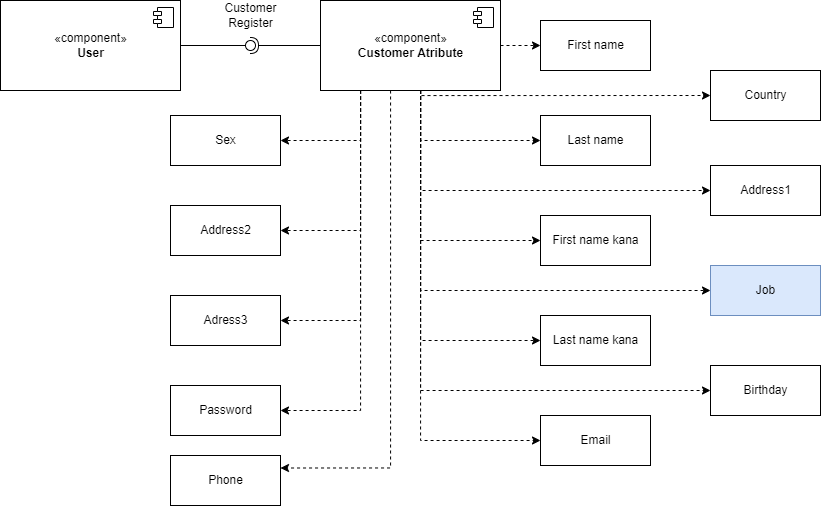

The diagram above was exported from draw.io. Its source (the exported page's mxGraphModel, read from the mxfile embedded in the PNG):
<mxGraphModel dx="2257" dy="595" grid="1" gridSize="10" guides="1" tooltips="1" connect="1" arrows="1" fold="1" page="1" pageScale="1" pageWidth="1100" pageHeight="850" background="none" math="0" shadow="0">
  <root>
    <mxCell id="0" />
    <mxCell id="1" parent="0" />
    <mxCell id="K1bN1Ih_oKC-Ttub-oKY-13" value="" style="rounded=0;orthogonalLoop=1;jettySize=auto;html=1;endArrow=none;endFill=0;sketch=0;sourcePerimeterSpacing=0;targetPerimeterSpacing=0;jumpStyle=line;exitX=1;exitY=0.5;exitDx=0;exitDy=0;" edge="1" target="K1bN1Ih_oKC-Ttub-oKY-15" parent="1" source="K1bN1Ih_oKC-Ttub-oKY-20">
      <mxGeometry relative="1" as="geometry">
        <mxPoint x="140" y="130" as="sourcePoint" />
      </mxGeometry>
    </mxCell>
    <mxCell id="K1bN1Ih_oKC-Ttub-oKY-14" value="" style="rounded=0;orthogonalLoop=1;jettySize=auto;html=1;endArrow=halfCircle;endFill=0;entryX=0.5;entryY=0.5;endSize=6;strokeWidth=1;sketch=0;jumpStyle=line;exitX=0;exitY=0.5;exitDx=0;exitDy=0;" edge="1" target="K1bN1Ih_oKC-Ttub-oKY-15" parent="1" source="K1bN1Ih_oKC-Ttub-oKY-23">
      <mxGeometry relative="1" as="geometry">
        <mxPoint x="270" y="130" as="sourcePoint" />
      </mxGeometry>
    </mxCell>
    <mxCell id="K1bN1Ih_oKC-Ttub-oKY-15" value="" style="ellipse;whiteSpace=wrap;html=1;align=center;aspect=fixed;resizable=0;points=[];outlineConnect=0;sketch=0;rounded=0;shadow=0;gradientColor=none;" vertex="1" parent="1">
      <mxGeometry x="195" y="125" width="10" height="10" as="geometry" />
    </mxCell>
    <mxCell id="K1bN1Ih_oKC-Ttub-oKY-20" value="«component»&lt;br&gt;&lt;b&gt;User&lt;/b&gt;" style="html=1;dropTarget=0;rounded=0;shadow=0;sketch=0;gradientColor=none;" vertex="1" parent="1">
      <mxGeometry x="-50" y="85" width="180" height="90" as="geometry" />
    </mxCell>
    <mxCell id="K1bN1Ih_oKC-Ttub-oKY-21" value="" style="shape=module;jettyWidth=8;jettyHeight=4;rounded=0;shadow=0;sketch=0;gradientColor=none;" vertex="1" parent="K1bN1Ih_oKC-Ttub-oKY-20">
      <mxGeometry x="1" width="20" height="20" relative="1" as="geometry">
        <mxPoint x="-27" y="7" as="offset" />
      </mxGeometry>
    </mxCell>
    <mxCell id="K1bN1Ih_oKC-Ttub-oKY-27" style="edgeStyle=orthogonalEdgeStyle;rounded=0;jumpStyle=line;orthogonalLoop=1;jettySize=auto;html=1;entryX=0;entryY=0.5;entryDx=0;entryDy=0;startArrow=none;startFill=0;dashed=1;" edge="1" parent="1" source="K1bN1Ih_oKC-Ttub-oKY-23" target="K1bN1Ih_oKC-Ttub-oKY-25">
      <mxGeometry relative="1" as="geometry" />
    </mxCell>
    <mxCell id="K1bN1Ih_oKC-Ttub-oKY-42" style="edgeStyle=orthogonalEdgeStyle;rounded=0;jumpStyle=line;orthogonalLoop=1;jettySize=auto;html=1;entryX=1;entryY=0.5;entryDx=0;entryDy=0;dashed=1;startArrow=none;startFill=0;" edge="1" parent="1" source="K1bN1Ih_oKC-Ttub-oKY-23" target="K1bN1Ih_oKC-Ttub-oKY-32">
      <mxGeometry relative="1" as="geometry">
        <Array as="points">
          <mxPoint x="310" y="225" />
        </Array>
      </mxGeometry>
    </mxCell>
    <mxCell id="K1bN1Ih_oKC-Ttub-oKY-43" style="edgeStyle=orthogonalEdgeStyle;rounded=0;jumpStyle=line;orthogonalLoop=1;jettySize=auto;html=1;entryX=1;entryY=0.5;entryDx=0;entryDy=0;dashed=1;startArrow=none;startFill=0;" edge="1" parent="1" source="K1bN1Ih_oKC-Ttub-oKY-23" target="K1bN1Ih_oKC-Ttub-oKY-37">
      <mxGeometry relative="1" as="geometry">
        <Array as="points">
          <mxPoint x="310" y="315" />
        </Array>
      </mxGeometry>
    </mxCell>
    <mxCell id="K1bN1Ih_oKC-Ttub-oKY-44" style="edgeStyle=orthogonalEdgeStyle;rounded=0;jumpStyle=line;orthogonalLoop=1;jettySize=auto;html=1;entryX=1;entryY=0.5;entryDx=0;entryDy=0;dashed=1;startArrow=none;startFill=0;" edge="1" parent="1" source="K1bN1Ih_oKC-Ttub-oKY-23" target="K1bN1Ih_oKC-Ttub-oKY-38">
      <mxGeometry relative="1" as="geometry">
        <Array as="points">
          <mxPoint x="310" y="405" />
        </Array>
      </mxGeometry>
    </mxCell>
    <mxCell id="K1bN1Ih_oKC-Ttub-oKY-45" style="edgeStyle=orthogonalEdgeStyle;rounded=0;jumpStyle=line;orthogonalLoop=1;jettySize=auto;html=1;entryX=1;entryY=0.5;entryDx=0;entryDy=0;dashed=1;startArrow=none;startFill=0;" edge="1" parent="1" source="K1bN1Ih_oKC-Ttub-oKY-23" target="K1bN1Ih_oKC-Ttub-oKY-39">
      <mxGeometry relative="1" as="geometry">
        <Array as="points">
          <mxPoint x="310" y="495" />
        </Array>
      </mxGeometry>
    </mxCell>
    <mxCell id="K1bN1Ih_oKC-Ttub-oKY-46" style="edgeStyle=orthogonalEdgeStyle;rounded=0;jumpStyle=line;orthogonalLoop=1;jettySize=auto;html=1;entryX=1;entryY=0.25;entryDx=0;entryDy=0;dashed=1;startArrow=none;startFill=0;" edge="1" parent="1" source="K1bN1Ih_oKC-Ttub-oKY-23" target="K1bN1Ih_oKC-Ttub-oKY-34">
      <mxGeometry relative="1" as="geometry">
        <Array as="points">
          <mxPoint x="340" y="370" />
          <mxPoint x="340" y="370" />
        </Array>
      </mxGeometry>
    </mxCell>
    <mxCell id="K1bN1Ih_oKC-Ttub-oKY-47" style="edgeStyle=orthogonalEdgeStyle;rounded=0;jumpStyle=line;orthogonalLoop=1;jettySize=auto;html=1;entryX=0;entryY=0.5;entryDx=0;entryDy=0;dashed=1;startArrow=none;startFill=0;" edge="1" parent="1" source="K1bN1Ih_oKC-Ttub-oKY-23" target="K1bN1Ih_oKC-Ttub-oKY-28">
      <mxGeometry relative="1" as="geometry">
        <Array as="points">
          <mxPoint x="370" y="225" />
        </Array>
      </mxGeometry>
    </mxCell>
    <mxCell id="K1bN1Ih_oKC-Ttub-oKY-48" style="edgeStyle=orthogonalEdgeStyle;rounded=0;jumpStyle=line;orthogonalLoop=1;jettySize=auto;html=1;entryX=0;entryY=0.5;entryDx=0;entryDy=0;dashed=1;startArrow=none;startFill=0;" edge="1" parent="1" source="K1bN1Ih_oKC-Ttub-oKY-23" target="K1bN1Ih_oKC-Ttub-oKY-29">
      <mxGeometry relative="1" as="geometry">
        <Array as="points">
          <mxPoint x="370" y="325" />
        </Array>
      </mxGeometry>
    </mxCell>
    <mxCell id="K1bN1Ih_oKC-Ttub-oKY-49" style="edgeStyle=orthogonalEdgeStyle;rounded=0;jumpStyle=line;orthogonalLoop=1;jettySize=auto;html=1;entryX=0;entryY=0.5;entryDx=0;entryDy=0;dashed=1;startArrow=none;startFill=0;" edge="1" parent="1" source="K1bN1Ih_oKC-Ttub-oKY-23" target="K1bN1Ih_oKC-Ttub-oKY-30">
      <mxGeometry relative="1" as="geometry">
        <Array as="points">
          <mxPoint x="370" y="425" />
        </Array>
      </mxGeometry>
    </mxCell>
    <mxCell id="K1bN1Ih_oKC-Ttub-oKY-50" style="edgeStyle=orthogonalEdgeStyle;rounded=0;jumpStyle=line;orthogonalLoop=1;jettySize=auto;html=1;entryX=0;entryY=0.5;entryDx=0;entryDy=0;dashed=1;startArrow=none;startFill=0;" edge="1" parent="1" source="K1bN1Ih_oKC-Ttub-oKY-23" target="K1bN1Ih_oKC-Ttub-oKY-31">
      <mxGeometry relative="1" as="geometry">
        <Array as="points">
          <mxPoint x="370" y="525" />
        </Array>
      </mxGeometry>
    </mxCell>
    <mxCell id="K1bN1Ih_oKC-Ttub-oKY-52" style="edgeStyle=orthogonalEdgeStyle;rounded=0;jumpStyle=line;orthogonalLoop=1;jettySize=auto;html=1;entryX=0;entryY=0.5;entryDx=0;entryDy=0;dashed=1;startArrow=none;startFill=0;" edge="1" parent="1" source="K1bN1Ih_oKC-Ttub-oKY-23" target="K1bN1Ih_oKC-Ttub-oKY-35">
      <mxGeometry relative="1" as="geometry">
        <Array as="points">
          <mxPoint x="370" y="180" />
        </Array>
      </mxGeometry>
    </mxCell>
    <mxCell id="K1bN1Ih_oKC-Ttub-oKY-53" style="edgeStyle=orthogonalEdgeStyle;rounded=0;jumpStyle=line;orthogonalLoop=1;jettySize=auto;html=1;entryX=0;entryY=0.5;entryDx=0;entryDy=0;dashed=1;startArrow=none;startFill=0;" edge="1" parent="1" source="K1bN1Ih_oKC-Ttub-oKY-23" target="K1bN1Ih_oKC-Ttub-oKY-36">
      <mxGeometry relative="1" as="geometry">
        <Array as="points">
          <mxPoint x="370" y="275" />
        </Array>
      </mxGeometry>
    </mxCell>
    <mxCell id="K1bN1Ih_oKC-Ttub-oKY-54" style="edgeStyle=orthogonalEdgeStyle;rounded=0;jumpStyle=line;orthogonalLoop=1;jettySize=auto;html=1;entryX=0;entryY=0.5;entryDx=0;entryDy=0;dashed=1;startArrow=none;startFill=0;" edge="1" parent="1" source="K1bN1Ih_oKC-Ttub-oKY-23" target="K1bN1Ih_oKC-Ttub-oKY-40">
      <mxGeometry relative="1" as="geometry">
        <Array as="points">
          <mxPoint x="370" y="375" />
        </Array>
      </mxGeometry>
    </mxCell>
    <mxCell id="K1bN1Ih_oKC-Ttub-oKY-55" style="edgeStyle=orthogonalEdgeStyle;rounded=0;jumpStyle=line;orthogonalLoop=1;jettySize=auto;html=1;entryX=0;entryY=0.5;entryDx=0;entryDy=0;dashed=1;startArrow=none;startFill=0;" edge="1" parent="1" source="K1bN1Ih_oKC-Ttub-oKY-23" target="K1bN1Ih_oKC-Ttub-oKY-33">
      <mxGeometry relative="1" as="geometry">
        <Array as="points">
          <mxPoint x="370" y="475" />
        </Array>
      </mxGeometry>
    </mxCell>
    <mxCell id="K1bN1Ih_oKC-Ttub-oKY-23" value="«component»&lt;br&gt;&lt;b&gt;Customer Atribute&lt;/b&gt;" style="html=1;dropTarget=0;rounded=0;shadow=0;sketch=0;" vertex="1" parent="1">
      <mxGeometry x="270" y="85" width="180" height="90" as="geometry" />
    </mxCell>
    <mxCell id="K1bN1Ih_oKC-Ttub-oKY-24" value="" style="shape=module;jettyWidth=8;jettyHeight=4;rounded=0;shadow=0;sketch=0;gradientColor=none;" vertex="1" parent="K1bN1Ih_oKC-Ttub-oKY-23">
      <mxGeometry x="1" width="20" height="20" relative="1" as="geometry">
        <mxPoint x="-27" y="7" as="offset" />
      </mxGeometry>
    </mxCell>
    <mxCell id="K1bN1Ih_oKC-Ttub-oKY-25" value="First name" style="html=1;rounded=0;shadow=0;sketch=0;gradientColor=none;" vertex="1" parent="1">
      <mxGeometry x="490" y="105" width="110" height="50" as="geometry" />
    </mxCell>
    <mxCell id="K1bN1Ih_oKC-Ttub-oKY-28" value="Last name" style="html=1;rounded=0;shadow=0;sketch=0;gradientColor=none;" vertex="1" parent="1">
      <mxGeometry x="490" y="200" width="110" height="50" as="geometry" />
    </mxCell>
    <mxCell id="K1bN1Ih_oKC-Ttub-oKY-29" value="First name kana" style="html=1;rounded=0;shadow=0;sketch=0;gradientColor=none;" vertex="1" parent="1">
      <mxGeometry x="490" y="300" width="110" height="50" as="geometry" />
    </mxCell>
    <mxCell id="K1bN1Ih_oKC-Ttub-oKY-30" value="Last name kana" style="html=1;rounded=0;shadow=0;sketch=0;gradientColor=none;" vertex="1" parent="1">
      <mxGeometry x="490" y="400" width="110" height="50" as="geometry" />
    </mxCell>
    <mxCell id="K1bN1Ih_oKC-Ttub-oKY-31" value="Email" style="html=1;rounded=0;shadow=0;sketch=0;gradientColor=none;" vertex="1" parent="1">
      <mxGeometry x="490" y="500" width="110" height="50" as="geometry" />
    </mxCell>
    <mxCell id="K1bN1Ih_oKC-Ttub-oKY-32" value="Sex" style="html=1;rounded=0;shadow=0;sketch=0;gradientColor=none;" vertex="1" parent="1">
      <mxGeometry x="120" y="200" width="110" height="50" as="geometry" />
    </mxCell>
    <mxCell id="K1bN1Ih_oKC-Ttub-oKY-33" value="Birthday" style="html=1;rounded=0;shadow=0;sketch=0;gradientColor=none;" vertex="1" parent="1">
      <mxGeometry x="660" y="450" width="110" height="50" as="geometry" />
    </mxCell>
    <mxCell id="K1bN1Ih_oKC-Ttub-oKY-34" value="Phone" style="html=1;rounded=0;shadow=0;sketch=0;gradientColor=none;" vertex="1" parent="1">
      <mxGeometry x="120" y="540" width="110" height="50" as="geometry" />
    </mxCell>
    <mxCell id="K1bN1Ih_oKC-Ttub-oKY-35" value="Country" style="html=1;rounded=0;shadow=0;sketch=0;gradientColor=none;" vertex="1" parent="1">
      <mxGeometry x="660" y="155" width="110" height="50" as="geometry" />
    </mxCell>
    <mxCell id="K1bN1Ih_oKC-Ttub-oKY-36" value="Address1" style="html=1;rounded=0;shadow=0;sketch=0;gradientColor=none;" vertex="1" parent="1">
      <mxGeometry x="660" y="250" width="110" height="50" as="geometry" />
    </mxCell>
    <mxCell id="K1bN1Ih_oKC-Ttub-oKY-37" value="Address2" style="html=1;rounded=0;shadow=0;sketch=0;gradientColor=none;" vertex="1" parent="1">
      <mxGeometry x="120" y="290" width="110" height="50" as="geometry" />
    </mxCell>
    <mxCell id="K1bN1Ih_oKC-Ttub-oKY-38" value="Adress3" style="html=1;rounded=0;shadow=0;sketch=0;gradientColor=none;" vertex="1" parent="1">
      <mxGeometry x="120" y="380" width="110" height="50" as="geometry" />
    </mxCell>
    <mxCell id="K1bN1Ih_oKC-Ttub-oKY-39" value="Password" style="html=1;rounded=0;shadow=0;sketch=0;gradientColor=none;" vertex="1" parent="1">
      <mxGeometry x="120" y="470" width="110" height="50" as="geometry" />
    </mxCell>
    <mxCell id="K1bN1Ih_oKC-Ttub-oKY-40" value="Job" style="html=1;rounded=0;shadow=0;sketch=0;fillColor=#dae8fc;strokeColor=#6c8ebf;" vertex="1" parent="1">
      <mxGeometry x="660" y="350" width="110" height="50" as="geometry" />
    </mxCell>
    <mxCell id="K1bN1Ih_oKC-Ttub-oKY-56" value="Customer&lt;br&gt;Register" style="text;html=1;align=center;verticalAlign=middle;resizable=0;points=[];autosize=1;strokeColor=none;fillColor=none;" vertex="1" parent="1">
      <mxGeometry x="165" y="85" width="70" height="30" as="geometry" />
    </mxCell>
  </root>
</mxGraphModel>